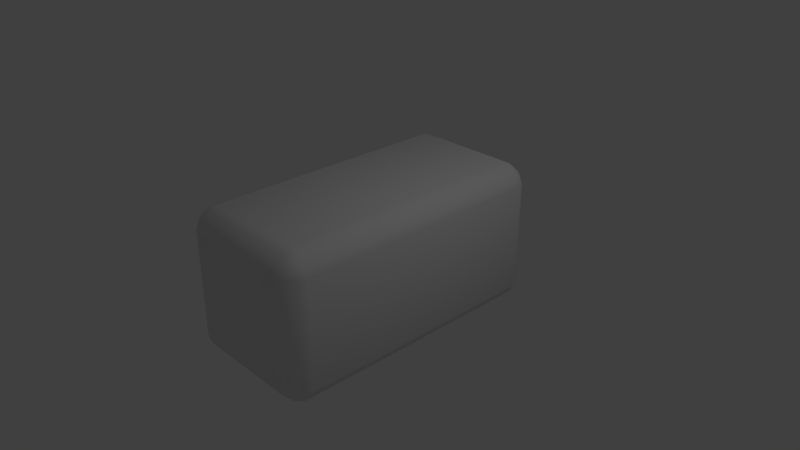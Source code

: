 # Source: brickDebris.blend  (saved by Blender 2.79.0; exported with 4.5.12 LTS)
import bpy
from mathutils import Matrix  # noqa: F401  (used for matrix-valued properties, if any)

bpy.ops.wm.read_factory_settings(use_empty=True)
scene = bpy.context.scene
scene.name = 'Scene'

# ---- collections
col_collection_1 = bpy.data.collections.new('Collection 1'); scene.collection.children.link(col_collection_1)

# ---- materials (node trees are filled in below, after node groups)
mat_material = bpy.data.materials.new('Material')
mat_material.alpha_threshold = 0.0
mat_material.use_transparent_shadow = False
mat_material.roughness = 0.5
mat_material.line_color = (0.0, 0.0, 0.0, 1.0)

# ---- material node trees

# ---- world
world_world = bpy.data.worlds.new('World'); scene.world = world_world
world_world.color = (0.05088, 0.05088, 0.05088)
world_world.use_sun_shadow = False
world_world.sun_shadow_jitter_overblur = 0.0
world_world.cycles.sampling_method = 'MANUAL'

# ---- cameras
cam_camera = bpy.data.cameras.new('Camera')
cam_camera.clip_end = 100.0
cam_camera.lens = 35.0
cam_camera.sensor_width = 32.0
cam_camera.sensor_height = 18.0
cam_camera.ortho_scale = 7.314
cam_camera.dof.focus_distance = 0.0
cam_camera.dof.aperture_fstop = 128.0

# ---- lights
light_lamp = bpy.data.lights.new('Lamp', 'POINT')
light_lamp.transmission_factor = 0.0
light_lamp.cutoff_distance = 30.0
light_lamp.energy = 100.0
light_lamp.shadow_buffer_clip_start = 1.001
light_lamp.shadow_soft_size = 0.1
light_lamp.shadow_maximum_resolution = 0.006
light_lamp.use_absolute_resolution = True

# ---- meshes
me_cube = bpy.data.meshes.new('Cube')
me_cube.from_pydata([(0.9571, 1.832, -0.728), (1.0, 1.728, -0.728), (0.9571, 1.728, -0.8317), (0.9008, 1.838, -0.8383), (0.8317, 1.728, -0.9571), (0.728, 1.728, -1.0), (0.728, 1.832, -0.9571), (0.8383, 1.838, -0.9008), (0.8317, 1.957, -0.728), (0.8383, 1.901, -0.8383), (0.728, 1.957, -0.8317), (0.728, 2.0, -0.728), (0.9571, -1.728, -0.8317), (1.0, -1.728, -0.728), (0.9571, -1.832, -0.728), (0.9008, -1.838, -0.8383), (0.8317, -1.957, -0.728), (0.728, -2.0, -0.728), (0.728, -1.957, -0.8317), (0.8383, -1.901, -0.8383), (0.8317, -1.728, -0.9571), (0.8383, -1.838, -0.9008), (0.728, -1.832, -0.9571), (0.728, -1.728, -1.0), (-0.728, -1.957, -0.8317), (-0.728, -2.0, -0.728), (-0.8317, -1.957, -0.728), (-0.8383, -1.901, -0.8383), (-0.9571, -1.832, -0.728), (-1.0, -1.728, -0.728), (-0.9571, -1.728, -0.8317), (-0.9008, -1.838, -0.8383), (-0.728, -1.832, -0.9571), (-0.8383, -1.838, -0.9008), (-0.8317, -1.728, -0.9571), (-0.728, -1.728, -1.0), (-0.8317, 1.957, -0.728), (-0.728, 2.0, -0.728), (-0.728, 1.957, -0.8317), (-0.8383, 1.901, -0.8383), (-0.728, 1.832, -0.9571), (-0.728, 1.728, -1.0), (-0.8317, 1.728, -0.9571), (-0.8383, 1.838, -0.9008), (-0.9571, 1.832, -0.728), (-0.9008, 1.838, -0.8383), (-0.9571, 1.728, -0.8317), (-1.0, 1.728, -0.728), (0.8317, 1.957, 0.728), (0.728, 2.0, 0.728), (0.728, 1.957, 0.8317), (0.8383, 1.901, 0.8383), (0.728, 1.832, 0.9571), (0.728, 1.728, 1.0), (0.8317, 1.728, 0.9571), (0.8383, 1.838, 0.9008), (0.9571, 1.832, 0.728), (0.9008, 1.838, 0.8383), (0.9571, 1.728, 0.8317), (1.0, 1.728, 0.728), (0.728, -1.957, 0.8317), (0.728, -2.0, 0.728), (0.8317, -1.957, 0.728), (0.8383, -1.901, 0.8383), (0.9571, -1.832, 0.728), (1.0, -1.728, 0.728), (0.9571, -1.728, 0.8317), (0.9008, -1.838, 0.8383), (0.728, -1.832, 0.9571), (0.8383, -1.838, 0.9008), (0.8317, -1.728, 0.9571), (0.728, -1.728, 1.0), (-0.9571, -1.728, 0.8317), (-1.0, -1.728, 0.728), (-0.9571, -1.832, 0.728), (-0.9008, -1.838, 0.8383), (-0.8317, -1.957, 0.728), (-0.728, -2.0, 0.728), (-0.728, -1.957, 0.8317), (-0.8383, -1.901, 0.8383), (-0.8317, -1.728, 0.9571), (-0.8383, -1.838, 0.9008), (-0.728, -1.832, 0.9571), (-0.728, -1.728, 1.0), (-0.9571, 1.832, 0.728), (-1.0, 1.728, 0.728), (-0.9571, 1.728, 0.8317), (-0.9008, 1.838, 0.8383), (-0.8317, 1.728, 0.9571), (-0.728, 1.728, 1.0), (-0.728, 1.832, 0.9571), (-0.8383, 1.838, 0.9008), (-0.8317, 1.957, 0.728), (-0.8383, 1.901, 0.8383), (-0.728, 1.957, 0.8317), (-0.728, 2.0, 0.728)], [], [(15, 19, 21), (49, 11, 37, 95), (44, 84, 92, 36), (68, 82, 78, 60), (27, 31, 33), (2, 12, 20, 4), (14, 64, 62, 16), (26, 76, 74, 28), (51, 55, 57), (50, 94, 90, 52), (80, 88, 86, 72), (87, 91, 93), (1, 59, 65, 13), (5, 23, 35, 41), (3, 7, 9), (17, 61, 77, 25), (18, 24, 32, 22), (29, 73, 85, 47), (30, 46, 42, 34), (39, 43, 45), (53, 89, 83, 71), (54, 70, 66, 58), (63, 67, 69), (75, 79, 81), (6, 40, 38, 10), (0, 1, 2, 3), (4, 5, 6, 7), (8, 9, 10, 11), (12, 13, 14, 15), (16, 17, 18, 19), (20, 21, 22, 23), (24, 25, 26, 27), (28, 29, 30, 31), (32, 33, 34, 35), (36, 37, 38, 39), (40, 41, 42, 43), (44, 45, 46, 47), (48, 49, 50, 51), (52, 53, 54, 55), (56, 57, 58, 59), (60, 61, 62, 63), (64, 65, 66, 67), (68, 69, 70, 71), (72, 73, 74, 75), (76, 77, 78, 79), (80, 81, 82, 83), (84, 85, 86, 87), (88, 89, 90, 91), (92, 93, 94, 95), (8, 0, 3, 9), (2, 4, 7, 3), (6, 10, 9, 7), (20, 12, 15, 21), (14, 16, 19, 15), (18, 22, 21, 19), (32, 24, 27, 33), (26, 28, 31, 27), (30, 34, 33, 31), (44, 36, 39, 45), (38, 40, 43, 39), (42, 46, 45, 43), (56, 48, 51, 57), (50, 52, 55, 51), (54, 58, 57, 55), (68, 60, 63, 69), (62, 64, 67, 63), (66, 70, 69, 67), (80, 72, 75, 81), (74, 76, 79, 75), (78, 82, 81, 79), (92, 84, 87, 93), (86, 88, 91, 87), (90, 94, 93, 91), (1, 13, 12, 2), (23, 5, 4, 20), (5, 41, 40, 6), (37, 11, 10, 38), (11, 49, 48, 8), (59, 1, 0, 56), (17, 25, 24, 18), (35, 23, 22, 32), (13, 65, 64, 14), (61, 17, 16, 62), (29, 47, 46, 30), (41, 35, 34, 42), (25, 77, 76, 26), (73, 29, 28, 74), (47, 85, 84, 44), (95, 37, 36, 92), (53, 71, 70, 54), (65, 59, 58, 66), (49, 95, 94, 50), (89, 53, 52, 90), (71, 83, 82, 68), (77, 61, 60, 78), (83, 89, 88, 80), (85, 73, 72, 86), (8, 48, 56, 0)])
me_cube.polygons.foreach_set('use_smooth', [True] * 98)
me_cube.materials.append(mat_material)
me_cube.use_remesh_preserve_volume = False
me_cube.use_remesh_preserve_attributes = False
me_cube.use_mirror_vertex_groups = False
me_cube.update()

# ---- objects
ob_cube = bpy.data.objects.new('Cube', me_cube)
ob_lamp = bpy.data.objects.new('Lamp', light_lamp)
ob_camera = bpy.data.objects.new('Camera', cam_camera)

# ---- transforms, parenting, visibility, modifiers, constraints
ob_cube.location = (0.0, 0.0, 0.0)
ob_cube.lock_rotations_4d = False
ob_cube.empty_display_type = 'ARROWS'
ob_cube.lineart.crease_threshold = 0.0
ob_lamp.location = (4.076, 1.005, 5.904)
ob_lamp.rotation_euler = (0.6503, 0.05522, 1.866)
ob_lamp.lock_rotations_4d = False
ob_lamp.empty_display_type = 'ARROWS'
ob_lamp.color = (0.0, 0.0, 0.0, 0.0)
ob_lamp.lineart.crease_threshold = 0.0
ob_camera.location = (7.481, -6.508, 5.344)
ob_camera.rotation_euler = (1.109, 0.0, 0.8149)
ob_camera.lock_rotations_4d = False
ob_camera.empty_display_type = 'ARROWS'
ob_camera.color = (0.0, 0.0, 0.0, 0.0)
ob_camera.display_type = 'WIRE'
ob_camera.lineart.crease_threshold = 0.0

# ---- collection membership
col_collection_1.objects.link(ob_cube)
col_collection_1.objects.link(ob_lamp)
col_collection_1.objects.link(ob_camera)

# ---- scene / render settings (as saved in the file)
scene.camera = ob_camera
scene.frame_start = 1; scene.frame_end = 250; scene.frame_set(1)
scene.render.engine = 'BLENDER_EEVEE_NEXT'
scene.render.resolution_percentage = 50
scene.render.dither_intensity = 0.0
scene.cycles.use_denoising = False
scene.cycles.samples = 128
scene.cycles.sampling_pattern = 'TABULATED_SOBOL'
scene.cycles.use_adaptive_sampling = False
scene.cycles.use_light_tree = False
scene.cycles.blur_glossy = 0.0
scene.cycles.sample_clamp_indirect = 0.0
scene.view_settings.view_transform = 'Standard'
bpy.context.view_layer.update()
